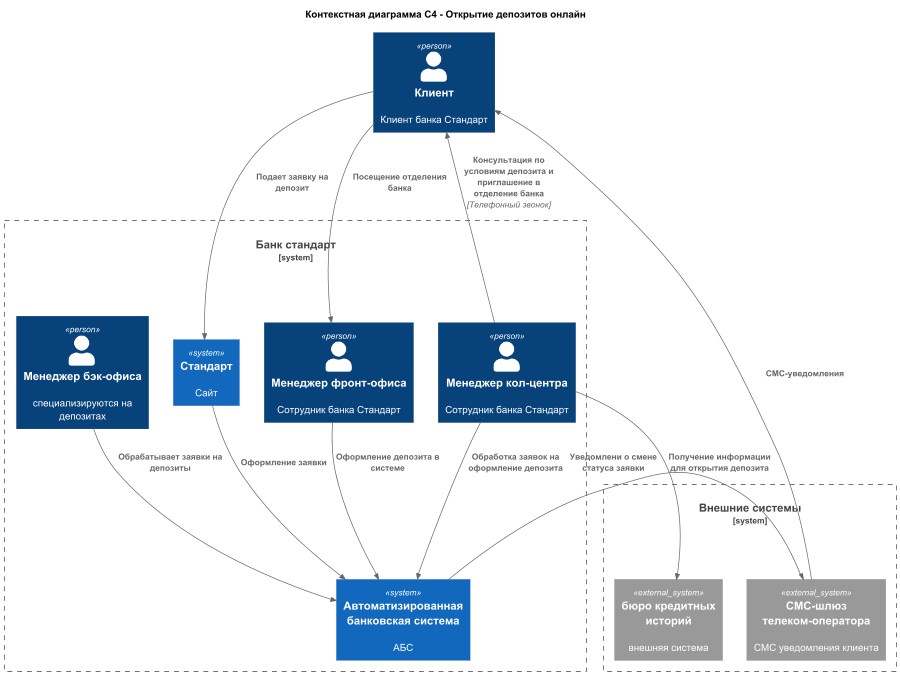

The diagram above was rendered by PlantUML. Its source (embedded in the PNG):
@startuml
title Контекстная диаграмма C4 - Открытие депозитов онлайн

top to bottom direction

!include https://raw.githubusercontent.com/plantuml-stdlib/C4-PlantUML/master/C4_Context.puml

Person(user, "Клиент", Клиент банка Стандарт)

System_Boundary(standart_bank, "Банк стандарт"){
    System(standart_site, "Стандарт", "Сайт")
    System(ABS, "Автоматизированная банковская система", "АБС")

    Person(call_center_manager, "Менеджер кол-центра", Сотрудник банка Стандарт)
    Person(front_manager, "Менеджер фронт-офиса", Сотрудник банка Стандарт)
    Person(deposit_manager, "Менеджер бэк-офиса", "специализируются на депозитах")
}
System_Boundary(System_Ext, "Внешние системы"){
    System_Ext(buro_credit_history, "бюро кредитных историй", "внешняя система")
    System_Ext(sms_gateway, "СМС-шлюз телеком-оператора", "СМС уведомления клиента")
}


Rel(user, standart_site, "Подает заявку на депозит")
Rel(standart_site, ABS, "Оформление заявки")
Rel(call_center_manager, ABS, "Обработка заявок на оформление депозита")
Rel(call_center_manager, buro_credit_history, "Получение информации для открытия депозита")
Rel(call_center_manager, user, "Консультация по условиям депозита и приглашение в отделение банка", "Телефонный звонок")

Rel(deposit_manager, ABS, "Обрабатывает заявки на депозиты")

Rel(user, front_manager, "Посещение отделения банка")
Rel(front_manager, ABS, "Оформление депозита в системе")
Rel(ABS, sms_gateway, "Уведомлени о смене статуса заявки")
Rel(sms_gateway, user, "СМС-уведомления")

@enduml